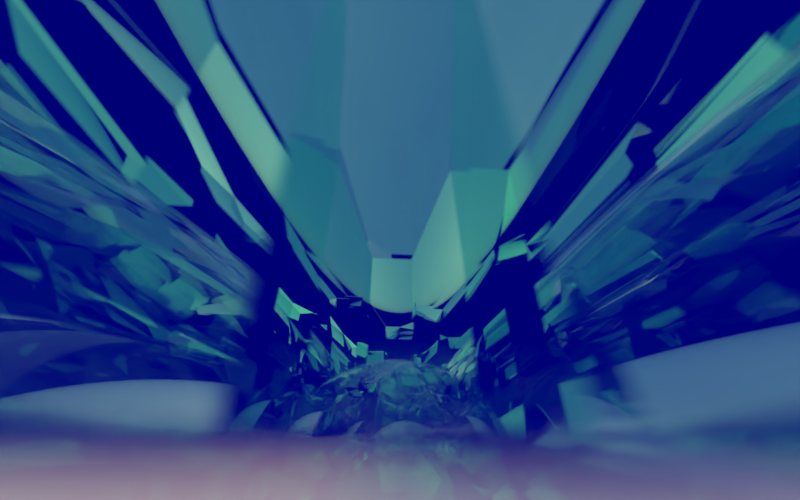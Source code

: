 # Source: RenderSketchGame-RyanGreen-0807e.blend  (saved by Blender 2.71.0; exported with 4.5.12 LTS)
import bpy
from mathutils import Matrix  # noqa: F401  (used for matrix-valued properties, if any)

bpy.ops.wm.read_factory_settings(use_empty=True)
scene = bpy.context.scene
scene.name = 'Scene'

# ---- collections
col_collection_1 = bpy.data.collections.new('Collection 1'); scene.collection.children.link(col_collection_1)
col_collection_2 = bpy.data.collections.new('Collection 2'); scene.collection.children.link(col_collection_2)

# ---- materials (node trees are filled in below, after node groups)
mat_material_003 = bpy.data.materials.new('Material.003')
mat_material_003.alpha_threshold = 0.0
mat_material_003.roughness = 0.5
mat_material_003.line_color = (0.0, 0.0, 0.0, 1.0)
mat_material_004 = bpy.data.materials.new('Material.004')
mat_material_004.alpha_threshold = 0.0
mat_material_004.roughness = 0.5
mat_material_004.line_color = (0.0, 0.0, 0.0, 1.0)
mat_material_005 = bpy.data.materials.new('Material.005')
mat_material_005.alpha_threshold = 0.0
mat_material_005.roughness = 0.5
mat_material_005.line_color = (0.0, 0.0, 0.0, 1.0)
mat_material_001 = bpy.data.materials.new('Material.001')
mat_material_001.alpha_threshold = 0.0
mat_material_001.roughness = 0.5
mat_material_001.line_color = (0.0, 0.0, 0.0, 1.0)
mat_material = bpy.data.materials.new('Material')
mat_material.alpha_threshold = 0.0
mat_material.roughness = 0.5
mat_material.line_color = (0.0, 0.0, 0.0, 1.0)

# ---- material node trees
mat_material_003.use_nodes = True; mat_material_003.node_tree.nodes.clear()
_N = mat_material_003.node_tree.nodes; _L = mat_material_003.node_tree.links
n0 = _N.new('ShaderNodeOutputMaterial'); n0.name = 'Material Output'; n0.location = (300, 300)
n1 = _N.new('ShaderNodeBsdfGlass'); n1.name = 'Glass BSDF'; n1.location = (100, 300)
n1.distribution = 'BECKMANN'
n1.inputs[0].default_value = (0.6234, 1.0, 0.7079, 1.0)
n1.inputs[2].default_value = 1.3
_L.new(n1.outputs[0], n0.inputs[0])
n0.is_active_output = True
mat_material_004.use_nodes = True; mat_material_004.node_tree.nodes.clear()
_N = mat_material_004.node_tree.nodes; _L = mat_material_004.node_tree.links
n0 = _N.new('ShaderNodeOutputMaterial'); n0.name = 'Material Output'; n0.location = (300, 300)
n1 = _N.new('ShaderNodeBsdfGlass'); n1.name = 'Glass BSDF'; n1.location = (100, 300)
n1.distribution = 'BECKMANN'
n1.inputs[0].default_value = (0.7743, 0.7497, 0.6789, 1.0)
n1.inputs[2].default_value = 1.34
_L.new(n1.outputs[0], n0.inputs[0])
n0.is_active_output = True
mat_material_005.use_nodes = True; mat_material_005.node_tree.nodes.clear()
_N = mat_material_005.node_tree.nodes; _L = mat_material_005.node_tree.links
n0 = _N.new('ShaderNodeOutputMaterial'); n0.name = 'Material Output'; n0.location = (300, 300)
n1 = _N.new('ShaderNodeBsdfGlass'); n1.name = 'Glass BSDF'; n1.location = (100, 300)
n1.distribution = 'BECKMANN'
n1.inputs[0].default_value = (0.6627, 0.7045, 0.7743, 1.0)
n1.inputs[2].default_value = 1.2
_L.new(n1.outputs[0], n0.inputs[0])
n0.is_active_output = True
mat_material_001.use_nodes = True; mat_material_001.node_tree.nodes.clear()
_N = mat_material_001.node_tree.nodes; _L = mat_material_001.node_tree.links
n0 = _N.new('ShaderNodeOutputMaterial'); n0.name = 'Material Output'; n0.location = (300, 300)
n1 = _N.new('ShaderNodeEmission'); n1.name = 'Emission'; n1.location = (110, 300)
n1.inputs[0].default_value = (0.7258, 0.7768, 0.8, 1.0)
_L.new(n1.outputs[0], n0.inputs[0])
n0.is_active_output = True
mat_material.use_nodes = True; mat_material.node_tree.nodes.clear()
_N = mat_material.node_tree.nodes; _L = mat_material.node_tree.links
n0 = _N.new('ShaderNodeOutputMaterial'); n0.name = 'Material Output'; n0.location = (300, 300)
n1 = _N.new('ShaderNodeBsdfGlass'); n1.name = 'Glass BSDF'; n1.location = (100, 300)
n1.distribution = 'BECKMANN'
n1.inputs[0].default_value = (0.3294, 0.7743, 0.5024, 1.0)
n1.inputs[2].default_value = 1.3
_L.new(n1.outputs[0], n0.inputs[0])
n0.is_active_output = True

# ---- world
world_world = bpy.data.worlds.new('World'); scene.world = world_world
world_world.use_nodes = True; world_world.node_tree.nodes.clear()
_N = world_world.node_tree.nodes; _L = world_world.node_tree.links
n0 = _N.new('ShaderNodeOutputWorld'); n0.name = 'World Output'; n0.location = (300, 300)
n1 = _N.new('ShaderNodeBackground'); n1.name = 'Background'; n1.location = (10, 300)
n1.inputs[1].default_value = 0.2
n2 = _N.new('ShaderNodeTexSky'); n2.name = 'Sky Texture'; n2.location = (-190, 300)
n2.sky_type = 'PREETHAM'
n2.sun_direction = (-0.08763, 0.866, 0.4923)
n2.turbidity = 3.1
n2.ground_albedo = 1.0
n2.sun_elevation = 1.571
_L.new(n1.outputs[0], n0.inputs[0])
_L.new(n2.outputs[0], n1.inputs[0])
n0.is_active_output = True
world_world.color = (0.05088, 0.05088, 0.05088)
world_world.use_sun_shadow = False
world_world.sun_shadow_jitter_overblur = 0.0
world_world.cycles.sampling_method = 'MANUAL'
world_world.cycles.sample_map_resolution = 256

# ---- cameras
cam_camera = bpy.data.cameras.new('Camera')
cam_camera.clip_end = 1e+04
cam_camera.lens = 10.0
cam_camera.sensor_width = 80.0
cam_camera.sensor_height = 18.0
cam_camera.ortho_scale = 7.314
cam_camera.shift_y = 0.25
cam_camera.dof.use_dof = True
cam_camera.dof.focus_distance = 0.0
cam_camera.dof.aperture_fstop = 0.05
cam_camera.dof.aperture_blades = 4
cam_camera.dof.aperture_rotation = 0.5236

# ---- meshes
me_cube_009 = bpy.data.meshes.new('Cube.009')
me_cube_009.from_pydata([(-50.0, -25.0, -124.4), (-50.0, 25.0, -124.4), (50.0, 25.0, -124.4), (50.0, -25.0, -124.4), (-50.0, -25.0, 100.0), (-50.0, 25.0, 100.0), (50.0, 25.0, 100.0), (50.0, -25.0, 100.0), (-50.91, -25.46, 7.358e-14), (-50.91, 25.46, 7.358e-14), (50.91, 25.46, 1.226e-15), (50.91, -25.46, 1.226e-15), (-50.0, 0.0, 100.0), (-50.0, 0.0, -124.4), (50.0, 0.0, 100.0), (50.0, 0.0, -124.4), (-50.91, -1.17e-07, 7.358e-14), (50.91, -1.17e-07, 1.226e-15), (0.0, 50.0, 100.0), (0.0, 50.0, -124.4), (0.0, -50.0, 100.0), (0.0, -50.0, -124.4), (0.0, 50.91, 1.57e-14), (0.0, -50.91, 1.57e-14), (0.0, 0.0, -137.3), (0.0, 0.0, 100.0), (-61.12, -30.56, -122.2), (-61.12, 30.56, -122.2), (61.12, 30.56, -122.2), (61.12, -30.56, -122.2), (-61.12, -30.56, 122.2), (-61.12, 30.56, 122.2), (61.12, 30.56, 122.2), (61.12, -30.56, 122.2), (-86.62, -43.31, 3.491e-13), (-86.62, 43.31, -7.014e-13), (86.62, 43.31, -2.525e-13), (86.62, -43.31, 7.981e-13), (-61.12, 0.0, 122.2), (-61.12, 0.0, -122.2), (61.12, 0.0, 122.2), (61.12, 0.0, -122.2), (-86.62, 1.737e-06, -1.762e-13), (86.62, -1.906e-06, 2.728e-13), (-1.49e-06, 61.12, 122.2), (-1.49e-06, 61.12, -122.2), (1.49e-06, -61.12, 122.2), (1.49e-06, -61.12, -122.2), (-2.903e-07, 86.62, -1.039e-12), (2.903e-07, -86.62, 1.062e-12), (0.0, 0.0, -139.0), (0.0, 0.0, 122.2), (49.69, -47.15, -122.3), (-7.773, -68.06, -122.3), (-49.69, 47.15, -122.3), (7.773, 68.06, -122.3), (49.69, -47.15, 122.3), (-7.773, -68.06, 122.3), (-49.69, 47.15, 122.3), (7.773, 68.06, 122.3), (60.15, -57.08, 9.905e-13), (-9.409, -82.39, 1.068e-12), (-60.15, 57.08, -8.965e-13), (9.409, 82.39, -9.737e-13), (20.96, -57.61, 122.3), (20.96, -57.61, -122.3), (-20.96, 57.61, 122.3), (-20.96, 57.61, -122.3), (25.37, -69.73, 1.029e-12), (-25.37, 69.73, -9.351e-13), (-57.47, -20.91, 122.3), (-57.47, -20.91, -122.3), (57.47, 20.91, 122.3), (57.47, 20.91, -122.3), (-69.56, -25.31, 9.27e-14), (69.56, 25.31, -6.182e-14), (0.0, 0.0, -140.2), (0.0, 0.0, 122.3)], [], [(16, 9, 1, 13), (22, 10, 2, 19), (17, 11, 3, 15), (23, 8, 0, 21), (24, 19, 2, 15), (25, 18, 5, 12), (12, 5, 9, 16), (18, 6, 10, 22), (14, 7, 11, 17), (20, 4, 8, 23), (8, 16, 13, 0), (10, 17, 15, 2), (21, 24, 15, 3), (20, 25, 12, 4), (4, 12, 16, 8), (6, 14, 17, 10), (9, 22, 19, 1), (11, 23, 21, 3), (13, 1, 19, 24), (14, 6, 18, 25), (5, 18, 22, 9), (7, 20, 23, 11), (0, 13, 24, 21), (7, 14, 25, 20), (42, 35, 27, 39), (48, 36, 28, 45), (43, 37, 29, 41), (49, 34, 26, 47), (50, 45, 28, 41), (51, 44, 31, 38), (38, 31, 35, 42), (44, 32, 36, 48), (40, 33, 37, 43), (46, 30, 34, 49), (34, 42, 39, 26), (36, 43, 41, 28), (47, 50, 41, 29), (46, 51, 38, 30), (30, 38, 42, 34), (32, 40, 43, 36), (35, 48, 45, 27), (37, 49, 47, 29), (39, 27, 45, 50), (40, 32, 44, 51), (31, 44, 48, 35), (33, 46, 49, 37), (26, 39, 50, 47), (33, 40, 51, 46), (68, 61, 53, 65), (74, 62, 54, 71), (69, 63, 55, 67), (75, 60, 52, 73), (76, 71, 54, 67), (77, 70, 57, 64), (64, 57, 61, 68), (70, 58, 62, 74), (66, 59, 63, 69), (72, 56, 60, 75), (60, 68, 65, 52), (62, 69, 67, 54), (73, 76, 67, 55), (72, 77, 64, 56), (56, 64, 68, 60), (58, 66, 69, 62), (61, 74, 71, 53), (63, 75, 73, 55), (65, 53, 71, 76), (66, 58, 70, 77), (57, 70, 74, 61), (59, 72, 75, 63), (52, 65, 76, 73), (59, 66, 77, 72)])
me_cube_009.polygons.foreach_set('material_index', [0, 0, 0, 0, 0, 0, 0, 0, 0, 0, 0, 0, 0, 0, 0, 0, 0, 0, 0, 0, 0, 0, 0, 0, 1, 1, 1, 1, 1, 1, 1, 1, 1, 1, 1, 1, 1, 1, 1, 1, 1, 1, 1, 1, 1, 1, 1, 1, 2, 2, 2, 2, 2, 2, 2, 2, 2, 2, 2, 2, 2, 2, 2, 2, 2, 2, 2, 2, 2, 2, 2, 2])
me_cube_009.materials.append(mat_material_003)
me_cube_009.materials.append(mat_material_004)
me_cube_009.materials.append(mat_material_005)
me_cube_009.use_remesh_preserve_volume = False
me_cube_009.use_remesh_preserve_attributes = False
me_cube_009.use_mirror_vertex_groups = False
me_cube_009.update()
me_cube_005 = bpy.data.meshes.new('Cube.005')
me_cube_005.from_pydata([(-100.0, -100.0, -100.0), (-100.0, 100.0, -100.0), (100.0, 100.0, -100.0), (100.0, -100.0, -100.0), (-100.0, -100.0, 100.0), (-100.0, 100.0, 100.0), (100.0, 100.0, 100.0), (100.0, -100.0, 100.0)], [], [(4, 5, 1, 0), (5, 6, 2, 1), (6, 7, 3, 2), (7, 4, 0, 3), (0, 1, 2, 3), (7, 6, 5, 4)])
me_cube_005.materials.append(mat_material_001)
me_cube_005.use_remesh_preserve_volume = False
me_cube_005.use_remesh_preserve_attributes = False
me_cube_005.use_mirror_vertex_groups = False
me_cube_005.update()
me_cube_003 = bpy.data.meshes.new('Cube.003')
me_cube_003.from_pydata([(-100.0, -100.0, -100.0), (-100.0, 100.0, -100.0), (100.0, 100.0, -100.0), (100.0, -100.0, -100.0), (-100.0, -100.0, 100.0), (-100.0, 100.0, 100.0), (100.0, 100.0, 100.0), (100.0, -100.0, 100.0)], [], [(4, 5, 1, 0), (5, 6, 2, 1), (6, 7, 3, 2), (7, 4, 0, 3), (0, 1, 2, 3), (7, 6, 5, 4)])
me_cube_003.materials.append(mat_material)
me_cube_003.use_remesh_preserve_volume = False
me_cube_003.use_remesh_preserve_attributes = False
me_cube_003.use_mirror_vertex_groups = False
me_cube_003.update()
me_cube_002 = bpy.data.meshes.new('Cube.002')
me_cube_002.from_pydata([(-100.0, -100.0, -100.0), (-100.0, 100.0, -100.0), (100.0, 100.0, -100.0), (100.0, -100.0, -100.0), (-100.0, -100.0, 100.0), (-100.0, 100.0, 100.0), (100.0, 100.0, 100.0), (100.0, -100.0, 100.0)], [], [(4, 5, 1, 0), (5, 6, 2, 1), (6, 7, 3, 2), (7, 4, 0, 3), (0, 1, 2, 3), (7, 6, 5, 4)])
me_cube_002.materials.append(mat_material)
me_cube_002.use_remesh_preserve_volume = False
me_cube_002.use_remesh_preserve_attributes = False
me_cube_002.use_mirror_vertex_groups = False
me_cube_002.update()

# ---- objects
ob_camera = bpy.data.objects.new('Camera', cam_camera)
ob_cube_001 = bpy.data.objects.new('Cube.001', me_cube_009)
ob_cube_005 = bpy.data.objects.new('Cube.005', me_cube_005)
ob_empty = bpy.data.objects.new('Empty', None)
ob_cube_003 = bpy.data.objects.new('Cube.003', me_cube_003)
ob_cube_002 = bpy.data.objects.new('Cube.002', me_cube_002)

# ---- transforms, parenting, visibility, modifiers, constraints
ob_camera.location = (0.0, 0.6443, -4.532)
ob_camera.rotation_euler = (1.705, 5.96e-08, -0.7478)
ob_camera.scale = (139.1, 139.1, 120.8)
ob_camera.lock_rotations_4d = False
ob_camera.empty_display_type = 'ARROWS'
ob_camera.color = (0.0, 0.0, 0.0, 0.0)
ob_camera.display_type = 'WIRE'
ob_camera.lineart.crease_threshold = 0.0
ob_cube_001.location = (-0.6496, 0.07648, 6.555e-07)
ob_cube_001.rotation_euler = (0.0, -0.0, 2.876)
ob_cube_001.scale = (0.02764, 0.02764, 0.03572)
ob_cube_001.lineart.crease_threshold = 0.0
ob_cube_005.location = (0.0, 0.0, -382.0)
ob_cube_005.rotation_euler = (0.6155, 0.5236, 2.526)
ob_cube_005.hide_viewport = True
ob_cube_005.hide_render = True
ob_cube_005.lineart.crease_threshold = 0.0
ob_empty.location = (0.0, 0.0, -76.72)
ob_empty.empty_image_offset = (0.0, 0.0)
ob_empty.lineart.crease_threshold = 0.0
ob_cube_003.location = (0.0, 0.0, 0.0)
ob_cube_003.scale = (0.7702, 0.7702, 0.7702)
ob_cube_003.hide_viewport = True
ob_cube_003.hide_render = True
ob_cube_003.lineart.crease_threshold = 0.0
ob_cube_002.location = (0.0, 0.0, 0.0)
ob_cube_002.scale = (1.466, 1.466, 1.466)
ob_cube_002.hide_viewport = True
ob_cube_002.hide_render = True
ob_cube_002.lineart.crease_threshold = 0.0
cam_camera.dof.focus_object = ob_empty

# ---- collection membership
col_collection_1.objects.link(ob_camera)
col_collection_2.objects.link(ob_cube_001)
col_collection_2.objects.link(ob_cube_005)
col_collection_2.objects.link(ob_empty)
col_collection_2.objects.link(ob_cube_003)
col_collection_2.objects.link(ob_cube_002)

# ---- scene / render settings (as saved in the file)
scene.camera = ob_camera
scene.frame_start = 0; scene.frame_end = 30; scene.frame_set(0)
scene.render.engine = 'CYCLES'
scene.render.image_settings.compression = 90
scene.render.resolution_x = 1440
scene.render.resolution_y = 900
scene.render.dither_intensity = 0.0
scene.cycles.use_denoising = False
scene.cycles.samples = 700
scene.cycles.sampling_pattern = 'TABULATED_SOBOL'
scene.cycles.light_sampling_threshold = 0.0
scene.cycles.use_adaptive_sampling = False
scene.cycles.use_light_tree = False
scene.cycles.blur_glossy = 0.0
scene.cycles.volume_bounces = 1
scene.cycles.pixel_filter_type = 'GAUSSIAN'
scene.cycles.sample_clamp_direct = 1.0
scene.cycles.sample_clamp_indirect = 1.0
scene.view_settings.view_transform = 'Filmic'
scene.view_settings.exposure = 1.153
scene.view_settings.gamma = 1.322
scene.view_settings.use_curve_mapping = True
scene.view_settings.curve_mapping.use_clip = True
scene.view_settings.curve_mapping.clip_max_x = 1.0
scene.view_settings.curve_mapping.clip_max_y = 1.0
scene.view_settings.curve_mapping.extend = 'EXTRAPOLATED'
scene.view_settings.curve_mapping.white_level = (1.0, 1.0, 1.0)
_c = scene.view_settings.curve_mapping.curves[0]
while len(_c.points) > 2: _c.points.remove(_c.points[-1])
_c.points[0].location = (0.0, 0.0); _c.points[0].handle_type = 'AUTO'
_c.points[1].location = (0.99672, 1.0); _c.points[1].handle_type = 'AUTO'
_c = scene.view_settings.curve_mapping.curves[1]
while len(_c.points) > 2: _c.points.remove(_c.points[-1])
_c.points[0].location = (0.0, 0.0); _c.points[0].handle_type = 'AUTO'
_c.points[1].location = (1.0, 1.0); _c.points[1].handle_type = 'AUTO'
_c = scene.view_settings.curve_mapping.curves[2]
while len(_c.points) > 2: _c.points.remove(_c.points[-1])
_c.points[0].location = (0.0, 0.0375); _c.points[0].handle_type = 'AUTO'
_c.points[1].location = (1.0, 1.0); _c.points[1].handle_type = 'AUTO'
_c = scene.view_settings.curve_mapping.curves[3]
while len(_c.points) > 2: _c.points.remove(_c.points[-1])
_c.points[0].location = (0.0, 0.0); _c.points[0].handle_type = 'AUTO'
_c.points[1].location = (1.0, 1.0); _c.points[1].handle_type = 'AUTO'
scene.view_settings.curve_mapping.update()
scene.unit_settings.scale_length = 0.01
bpy.context.view_layer.update()
